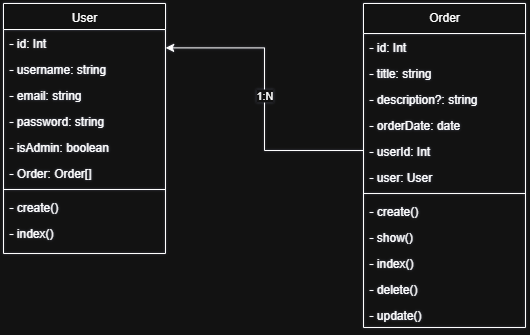

The diagram above was exported from draw.io. Its source (the exported page's mxGraphModel, read from the mxfile embedded in the PNG):
<mxGraphModel dx="1876" dy="2506" grid="1" gridSize="10" guides="1" tooltips="1" connect="1" arrows="1" fold="1" page="1" pageScale="1" pageWidth="827" pageHeight="1169" math="0" shadow="0">
  <root>
    <mxCell id="0" />
    <mxCell id="1" parent="0" />
    <mxCell id="gDhssRzXuFCCwMOAwNVe-1" value="User" style="swimlane;fontStyle=0;align=center;verticalAlign=top;childLayout=stackLayout;horizontal=1;startSize=26;horizontalStack=0;resizeParent=1;resizeLast=0;collapsible=1;marginBottom=0;rounded=0;shadow=0;strokeWidth=1;" parent="1" vertex="1">
      <mxGeometry x="70" y="-970" width="162" height="250" as="geometry">
        <mxRectangle x="550" y="140" width="160" height="26" as="alternateBounds" />
      </mxGeometry>
    </mxCell>
    <mxCell id="gDhssRzXuFCCwMOAwNVe-2" value="- id: Int" style="text;align=left;verticalAlign=top;spacingLeft=4;spacingRight=4;overflow=hidden;rotatable=0;points=[[0,0.5],[1,0.5]];portConstraint=eastwest;" parent="gDhssRzXuFCCwMOAwNVe-1" vertex="1">
      <mxGeometry y="26" width="162" height="26" as="geometry" />
    </mxCell>
    <mxCell id="gDhssRzXuFCCwMOAwNVe-3" value="- username: string" style="text;align=left;verticalAlign=top;spacingLeft=4;spacingRight=4;overflow=hidden;rotatable=0;points=[[0,0.5],[1,0.5]];portConstraint=eastwest;rounded=0;shadow=0;html=0;" parent="gDhssRzXuFCCwMOAwNVe-1" vertex="1">
      <mxGeometry y="52" width="162" height="26" as="geometry" />
    </mxCell>
    <mxCell id="gDhssRzXuFCCwMOAwNVe-4" value="- email: string" style="text;align=left;verticalAlign=top;spacingLeft=4;spacingRight=4;overflow=hidden;rotatable=0;points=[[0,0.5],[1,0.5]];portConstraint=eastwest;rounded=0;shadow=0;html=0;" parent="gDhssRzXuFCCwMOAwNVe-1" vertex="1">
      <mxGeometry y="78" width="162" height="26" as="geometry" />
    </mxCell>
    <mxCell id="gDhssRzXuFCCwMOAwNVe-5" value="- password: string" style="text;align=left;verticalAlign=top;spacingLeft=4;spacingRight=4;overflow=hidden;rotatable=0;points=[[0,0.5],[1,0.5]];portConstraint=eastwest;rounded=0;shadow=0;html=0;" parent="gDhssRzXuFCCwMOAwNVe-1" vertex="1">
      <mxGeometry y="104" width="162" height="26" as="geometry" />
    </mxCell>
    <mxCell id="gDhssRzXuFCCwMOAwNVe-6" value="- isAdmin: boolean" style="text;align=left;verticalAlign=top;spacingLeft=4;spacingRight=4;overflow=hidden;rotatable=0;points=[[0,0.5],[1,0.5]];portConstraint=eastwest;rounded=0;shadow=0;html=0;" parent="gDhssRzXuFCCwMOAwNVe-1" vertex="1">
      <mxGeometry y="130" width="162" height="26" as="geometry" />
    </mxCell>
    <mxCell id="gDhssRzXuFCCwMOAwNVe-7" value="- Order: Order[]" style="text;align=left;verticalAlign=top;spacingLeft=4;spacingRight=4;overflow=hidden;rotatable=0;points=[[0,0.5],[1,0.5]];portConstraint=eastwest;rounded=0;shadow=0;html=0;" parent="gDhssRzXuFCCwMOAwNVe-1" vertex="1">
      <mxGeometry y="156" width="162" height="26" as="geometry" />
    </mxCell>
    <mxCell id="gDhssRzXuFCCwMOAwNVe-8" value="" style="line;html=1;strokeWidth=1;align=left;verticalAlign=middle;spacingTop=-1;spacingLeft=3;spacingRight=3;rotatable=0;labelPosition=right;points=[];portConstraint=eastwest;" parent="gDhssRzXuFCCwMOAwNVe-1" vertex="1">
      <mxGeometry y="182" width="162" height="8" as="geometry" />
    </mxCell>
    <mxCell id="gDhssRzXuFCCwMOAwNVe-9" value="- create()&#10;" style="text;align=left;verticalAlign=top;spacingLeft=4;spacingRight=4;overflow=hidden;rotatable=0;points=[[0,0.5],[1,0.5]];portConstraint=eastwest;rounded=0;shadow=0;html=0;" parent="gDhssRzXuFCCwMOAwNVe-1" vertex="1">
      <mxGeometry y="190" width="162" height="26" as="geometry" />
    </mxCell>
    <mxCell id="gDhssRzXuFCCwMOAwNVe-12" value="- index()" style="text;align=left;verticalAlign=top;spacingLeft=4;spacingRight=4;overflow=hidden;rotatable=0;points=[[0,0.5],[1,0.5]];portConstraint=eastwest;rounded=0;shadow=0;html=0;" parent="gDhssRzXuFCCwMOAwNVe-1" vertex="1">
      <mxGeometry y="216" width="162" height="26" as="geometry" />
    </mxCell>
    <mxCell id="gDhssRzXuFCCwMOAwNVe-15" value="Order" style="swimlane;fontStyle=0;align=center;verticalAlign=top;childLayout=stackLayout;horizontal=1;startSize=30;horizontalStack=0;resizeParent=1;resizeLast=0;collapsible=1;marginBottom=0;rounded=0;shadow=0;strokeWidth=1;" parent="1" vertex="1">
      <mxGeometry x="430" y="-970" width="162" height="324" as="geometry">
        <mxRectangle x="430" y="-980" width="160" height="26" as="alternateBounds" />
      </mxGeometry>
    </mxCell>
    <mxCell id="gDhssRzXuFCCwMOAwNVe-16" value="- id: Int" style="text;align=left;verticalAlign=top;spacingLeft=4;spacingRight=4;overflow=hidden;rotatable=0;points=[[0,0.5],[1,0.5]];portConstraint=eastwest;" parent="gDhssRzXuFCCwMOAwNVe-15" vertex="1">
      <mxGeometry y="30" width="162" height="26" as="geometry" />
    </mxCell>
    <mxCell id="gDhssRzXuFCCwMOAwNVe-17" value="- title: string" style="text;align=left;verticalAlign=top;spacingLeft=4;spacingRight=4;overflow=hidden;rotatable=0;points=[[0,0.5],[1,0.5]];portConstraint=eastwest;rounded=0;shadow=0;html=0;" parent="gDhssRzXuFCCwMOAwNVe-15" vertex="1">
      <mxGeometry y="56" width="162" height="26" as="geometry" />
    </mxCell>
    <mxCell id="gDhssRzXuFCCwMOAwNVe-18" value="- description?: string" style="text;align=left;verticalAlign=top;spacingLeft=4;spacingRight=4;overflow=hidden;rotatable=0;points=[[0,0.5],[1,0.5]];portConstraint=eastwest;rounded=0;shadow=0;html=0;" parent="gDhssRzXuFCCwMOAwNVe-15" vertex="1">
      <mxGeometry y="82" width="162" height="26" as="geometry" />
    </mxCell>
    <mxCell id="gDhssRzXuFCCwMOAwNVe-19" value="- orderDate: date" style="text;align=left;verticalAlign=top;spacingLeft=4;spacingRight=4;overflow=hidden;rotatable=0;points=[[0,0.5],[1,0.5]];portConstraint=eastwest;rounded=0;shadow=0;html=0;" parent="gDhssRzXuFCCwMOAwNVe-15" vertex="1">
      <mxGeometry y="108" width="162" height="26" as="geometry" />
    </mxCell>
    <mxCell id="gDhssRzXuFCCwMOAwNVe-20" value="- userId: Int" style="text;align=left;verticalAlign=top;spacingLeft=4;spacingRight=4;overflow=hidden;rotatable=0;points=[[0,0.5],[1,0.5]];portConstraint=eastwest;rounded=0;shadow=0;html=0;" parent="gDhssRzXuFCCwMOAwNVe-15" vertex="1">
      <mxGeometry y="134" width="162" height="26" as="geometry" />
    </mxCell>
    <mxCell id="gDhssRzXuFCCwMOAwNVe-21" value="- user: User" style="text;align=left;verticalAlign=top;spacingLeft=4;spacingRight=4;overflow=hidden;rotatable=0;points=[[0,0.5],[1,0.5]];portConstraint=eastwest;rounded=0;shadow=0;html=0;" parent="gDhssRzXuFCCwMOAwNVe-15" vertex="1">
      <mxGeometry y="160" width="162" height="26" as="geometry" />
    </mxCell>
    <mxCell id="gDhssRzXuFCCwMOAwNVe-22" value="" style="line;html=1;strokeWidth=1;align=left;verticalAlign=middle;spacingTop=-1;spacingLeft=3;spacingRight=3;rotatable=0;labelPosition=right;points=[];portConstraint=eastwest;" parent="gDhssRzXuFCCwMOAwNVe-15" vertex="1">
      <mxGeometry y="186" width="162" height="8" as="geometry" />
    </mxCell>
    <mxCell id="gDhssRzXuFCCwMOAwNVe-23" value="- create()&#10;" style="text;align=left;verticalAlign=top;spacingLeft=4;spacingRight=4;overflow=hidden;rotatable=0;points=[[0,0.5],[1,0.5]];portConstraint=eastwest;rounded=0;shadow=0;html=0;" parent="gDhssRzXuFCCwMOAwNVe-15" vertex="1">
      <mxGeometry y="194" width="162" height="26" as="geometry" />
    </mxCell>
    <mxCell id="gDhssRzXuFCCwMOAwNVe-24" value="- show()&#10;" style="text;align=left;verticalAlign=top;spacingLeft=4;spacingRight=4;overflow=hidden;rotatable=0;points=[[0,0.5],[1,0.5]];portConstraint=eastwest;rounded=0;shadow=0;html=0;" parent="gDhssRzXuFCCwMOAwNVe-15" vertex="1">
      <mxGeometry y="220" width="162" height="26" as="geometry" />
    </mxCell>
    <mxCell id="gDhssRzXuFCCwMOAwNVe-25" value="- index()" style="text;align=left;verticalAlign=top;spacingLeft=4;spacingRight=4;overflow=hidden;rotatable=0;points=[[0,0.5],[1,0.5]];portConstraint=eastwest;rounded=0;shadow=0;html=0;" parent="gDhssRzXuFCCwMOAwNVe-15" vertex="1">
      <mxGeometry y="246" width="162" height="26" as="geometry" />
    </mxCell>
    <mxCell id="gDhssRzXuFCCwMOAwNVe-26" value="- delete()" style="text;align=left;verticalAlign=top;spacingLeft=4;spacingRight=4;overflow=hidden;rotatable=0;points=[[0,0.5],[1,0.5]];portConstraint=eastwest;rounded=0;shadow=0;html=0;" parent="gDhssRzXuFCCwMOAwNVe-15" vertex="1">
      <mxGeometry y="272" width="162" height="26" as="geometry" />
    </mxCell>
    <mxCell id="gDhssRzXuFCCwMOAwNVe-27" value="- update()" style="text;align=left;verticalAlign=top;spacingLeft=4;spacingRight=4;overflow=hidden;rotatable=0;points=[[0,0.5],[1,0.5]];portConstraint=eastwest;rounded=0;shadow=0;html=0;" parent="gDhssRzXuFCCwMOAwNVe-15" vertex="1">
      <mxGeometry y="298" width="162" height="26" as="geometry" />
    </mxCell>
    <mxCell id="gDhssRzXuFCCwMOAwNVe-28" style="edgeStyle=orthogonalEdgeStyle;rounded=0;orthogonalLoop=1;jettySize=auto;html=1;entryX=1.001;entryY=0.707;entryDx=0;entryDy=0;entryPerimeter=0;" parent="1" source="gDhssRzXuFCCwMOAwNVe-20" target="gDhssRzXuFCCwMOAwNVe-2" edge="1">
      <mxGeometry relative="1" as="geometry" />
    </mxCell>
    <mxCell id="gDhssRzXuFCCwMOAwNVe-31" value="1:N" style="edgeLabel;html=1;align=center;verticalAlign=middle;resizable=0;points=[];" parent="gDhssRzXuFCCwMOAwNVe-28" vertex="1" connectable="0">
      <mxGeometry x="0.0287" y="1" relative="1" as="geometry">
        <mxPoint as="offset" />
      </mxGeometry>
    </mxCell>
  </root>
</mxGraphModel>